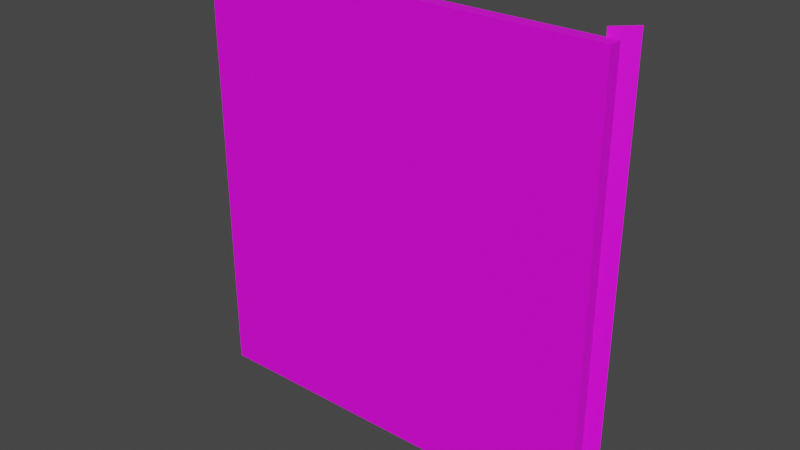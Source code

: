 # Source: fixtures_doors_fences_01_1.blend  (saved by Blender 3.6.13; exported with 4.5.12 LTS)
import bpy
from mathutils import Matrix  # noqa: F401  (used for matrix-valued properties, if any)

bpy.ops.wm.read_factory_settings(use_empty=True)
scene = bpy.context.scene
scene.name = 'Scene'

# ---- collections
col_collection = bpy.data.collections.new('Collection'); scene.collection.children.link(col_collection)

# ---- images (referenced by path relative to the original .blend; pixels are not part of the script)
import os
ASSET_DIR = os.environ.get("B2B_ASSET_DIR", "")  # directory of the original .blend (textures are referenced by path, not embedded)
HERE = os.path.dirname(os.path.abspath(__file__))  # packed textures are extracted next to this script under _unpacked/

def load_image(name, relpath, width, height, colorspace="sRGB"):
    """Load a texture the original file referenced (path relative to the .blend, or extracted next to this script)."""
    p = next((c for c in (os.path.join(HERE, relpath), os.path.join(ASSET_DIR, relpath)) if relpath and os.path.exists(c)), "")
    if p:
        img = bpy.data.images.load(p, check_existing=True)
        img.name = name
    else:  # same state as the original file: an image datablock whose file is absent (Cycles renders it pink)
        img = bpy.data.images.new(name, width, height)
        img.source = "FILE"
        img.filepath = "//" + (relpath or name)
    img.colorspace_settings.name = colorspace
    return img
img_models_fixtures_doors_fences_01_png = load_image('MODELS_fixtures_doors_fences_01.png', 'MODELS_fixtures_doors_fences_01.png', 1024, 1024, 'sRGB')

# ---- materials (node trees are filled in below, after node groups)
mat_material = bpy.data.materials.new('Material')
mat_material.alpha_threshold = 0.0
mat_material.use_transparent_shadow = False
mat_material.roughness = 0.5
mat_material.line_color = (0.0, 0.0, 0.0, 1.0)

# ---- material node trees
mat_material.use_nodes = True; mat_material.node_tree.nodes.clear()
_N = mat_material.node_tree.nodes; _L = mat_material.node_tree.links
n0 = _N.new('ShaderNodeOutputMaterial'); n0.name = 'Material Output'; n0.location = (300, 300)
n1 = _N.new('ShaderNodeBsdfPrincipled'); n1.name = 'Principled BSDF'; n1.location = (10, 300)
n1.distribution = 'GGX'
n1.subsurface_method = 'RANDOM_WALK_SKIN'
n1.inputs[3].default_value = 1.45
n1.inputs[27].default_value = (0.0, 0.0, 0.0, 1.0)
n1.inputs[28].default_value = 1.0
n2 = _N.new('ShaderNodeTexImage'); n2.name = 'Image Texture'; n2.location = (-413, 192)
n2.image = img_models_fixtures_doors_fences_01_png
_L.new(n1.outputs[0], n0.inputs[0])
_L.new(n2.outputs[0], n1.inputs[0])
n0.is_active_output = True

# ---- world
world_world = bpy.data.worlds.new('World'); scene.world = world_world
world_world.use_nodes = True; world_world.node_tree.nodes.clear()
_N = world_world.node_tree.nodes; _L = world_world.node_tree.links
n0 = _N.new('ShaderNodeOutputWorld'); n0.name = 'World Output'; n0.location = (300, 300)
n1 = _N.new('ShaderNodeBackground'); n1.name = 'Background'; n1.location = (10, 300)
n1.inputs[0].default_value = (0.05088, 0.05088, 0.05088, 1.0)
_L.new(n1.outputs[0], n0.inputs[0])
n0.is_active_output = True
world_world.color = (0.05088, 0.05088, 0.05088)
world_world.use_sun_shadow = False
world_world.sun_shadow_jitter_overblur = 0.0

# ---- meshes
me_door = bpy.data.meshes.new('Door')
me_door.from_pydata([(-0.3083, 0.3071, 1.0), (-0.3083, 0.3071, -1.0), (-0.3083, -0.3071, 1.0), (-0.3083, -0.3071, -1.0), (-14.96, 0.3071, 1.0), (-14.96, 0.3071, -1.0), (-14.96, -0.3071, 1.0), (-14.96, -0.3071, -1.0), (-0.03451, 1.094, -1.0), (-0.03451, 1.094, 1.038), (-0.6872, 0.2452, -1.0), (-0.6872, 0.2452, 1.038)], [], [(0, 4, 6, 2), (3, 2, 6, 7), (7, 6, 4, 5), (5, 1, 3, 7), (1, 0, 2, 3), (5, 4, 0, 1), (8, 10, 11, 9)])
_uv = me_door.uv_layers.new(name='UVMap')
_uv.uv.foreach_set('vector', [0.08301, 0.9932, 0.1338, 0.9697, 0.1357, 0.9717, 0.08496, 0.9961, 0.06641, 0.9141, 0.06641, 0.9902, 0.003906, 0.9639, 0.003906, 0.8857, 0.2031, 0.8887, 0.2031, 0.9648, 0.2012, 0.9668, 0.2012, 0.8887, 0.1646, 0.9111, 0.1646, 0.9557, 0.1573, 0.9557, 0.1573, 0.9111, 0.1791, 0.9401, 0.1791, 0.9329, 0.1864, 0.9329, 0.1864, 0.9401, 0.1377, 0.8867, 0.1377, 0.9648, 0.07617, 0.9902, 0.07617, 0.9131, 0.06934, 0.9141, 0.06348, 0.9141, 0.06348, 0.9951, 0.06934, 0.9951])
me_door.materials.append(mat_material)
me_door.use_mirror_vertex_groups = False
me_door.update()
arm_armature = bpy.data.armatures.new('Armature')  # bones are not reproduced

# ---- objects
ob_post = bpy.data.objects.new('Post', me_door)
ob_dummy01 = bpy.data.objects.new('Dummy01', arm_armature)

# ---- transforms, parenting, visibility, modifiers, constraints
ob_post.parent = ob_dummy01
ob_post.location = (0.0, 0.0, 0.5)
ob_post.scale = (0.065, 0.05, 0.5)
ob_post.lock_rotations_4d = False
ob_post.empty_display_type = 'ARROWS'
ob_post.lineart.crease_threshold = 0.0
_vg = ob_post.vertex_groups.new(name='DoorBone')
_vg.add([0, 1, 2, 3, 4, 5, 6, 7], 1.0, 'REPLACE')
_vg = ob_post.vertex_groups.new(name='PostBone')
_vg.add([8, 9, 10, 11], 1.0, 'REPLACE')
_m = ob_post.modifiers.new('Armature', 'ARMATURE')
_m.object = ob_dummy01
ob_dummy01.location = (0.0, 0.0, 0.0)

# ---- collection membership
col_collection.objects.link(ob_post)
col_collection.objects.link(ob_dummy01)

# ---- scene / render settings (as saved in the file)
scene.frame_start = 1; scene.frame_end = 250; scene.frame_set(1)
scene.render.engine = 'BLENDER_EEVEE_NEXT'
scene.cycles.sampling_pattern = 'TABULATED_SOBOL'
scene.view_settings.view_transform = 'Filmic'
bpy.context.view_layer.update()

# ---- added for rendering (the .blend has no active camera and no usable light): camera, sun
cam_auto = bpy.data.cameras.new('AutoCamera')
cam_auto.lens = 50.0
cam_auto.sensor_width = 36.0
cam_auto.clip_end = 1000.0
ob_auto_camera = bpy.data.objects.new('AutoCamera', cam_auto)
scene.collection.objects.link(ob_auto_camera)
ob_auto_camera.location = (0.815949, -1.54436, 1.55209)
ob_auto_camera.rotation_euler = (1.09748, -7.21219e-08, 0.694738)
scene.camera = ob_auto_camera
light_auto_sun = bpy.data.lights.new('AutoSun', 'SUN')
light_auto_sun.energy = 3.0
light_auto_sun.angle = 0.0523599
ob_auto_sun = bpy.data.objects.new('AutoSun', light_auto_sun)
scene.collection.objects.link(ob_auto_sun)
ob_auto_sun.rotation_euler = (0.872665, 0.174533, 0.523599)
bpy.context.view_layer.update()
